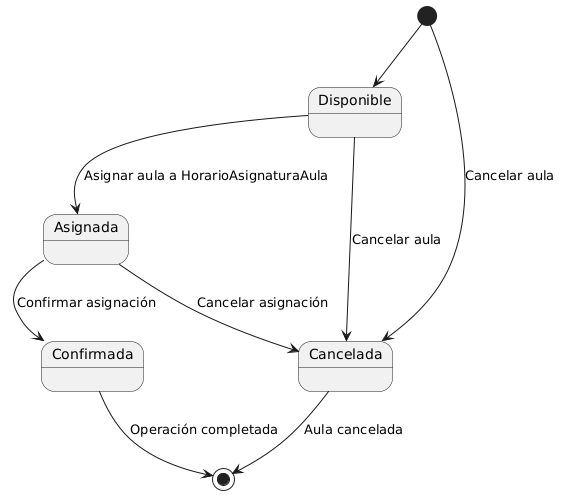

The diagram above was rendered by PlantUML. Its source (embedded in the PNG):
@startuml
' Diagrama de estados para Aula
state "Disponible" as Disponible_Aula
state "Asignada" as AulaAsignada
state "Confirmada" as AulaConfirmada
state "Cancelada" as Cancelada_Aula

[*] --> Disponible_Aula
Disponible_Aula --> AulaAsignada : Asignar aula a HorarioAsignaturaAula
AulaAsignada --> AulaConfirmada : Confirmar asignación
AulaAsignada --> Cancelada_Aula : Cancelar asignación
Disponible_Aula --> Cancelada_Aula : Cancelar aula
[*] --> Cancelada_Aula : Cancelar aula
AulaConfirmada --> [*] : Operación completada
Cancelada_Aula --> [*] : Aula cancelada
@enduml